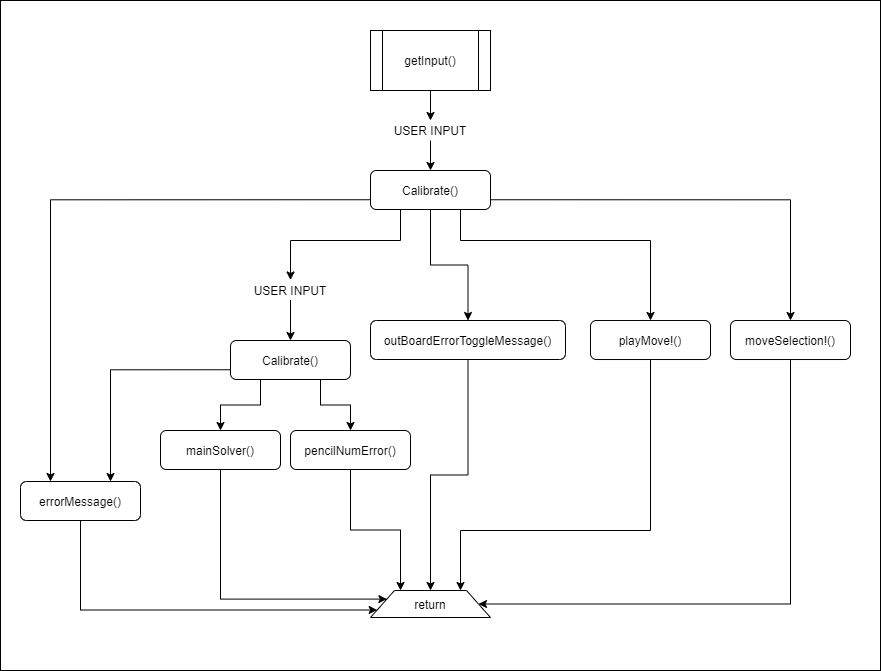

The diagram above was exported from draw.io. Its source (the exported page's mxGraphModel, read from the mxfile embedded in the PNG):
<mxGraphModel dx="2128" dy="537" grid="1" gridSize="10" guides="1" tooltips="1" connect="1" arrows="1" fold="1" page="1" pageScale="1" pageWidth="850" pageHeight="1100" math="0" shadow="0">
  <root>
    <mxCell id="0" />
    <mxCell id="1" parent="0" />
    <mxCell id="nL97BKJYHL-QX-4kVmW3-52" value="" style="rounded=0;whiteSpace=wrap;html=1;" parent="1" vertex="1">
      <mxGeometry x="-140" y="30" width="880" height="670" as="geometry" />
    </mxCell>
    <mxCell id="nL97BKJYHL-QX-4kVmW3-16" style="edgeStyle=orthogonalEdgeStyle;rounded=0;orthogonalLoop=1;jettySize=auto;html=1;exitX=0.5;exitY=1;exitDx=0;exitDy=0;entryX=0.5;entryY=0;entryDx=0;entryDy=0;" parent="1" source="nL97BKJYHL-QX-4kVmW3-6" target="nL97BKJYHL-QX-4kVmW3-13" edge="1">
      <mxGeometry relative="1" as="geometry" />
    </mxCell>
    <mxCell id="nL97BKJYHL-QX-4kVmW3-6" value="getInput()" style="shape=process;whiteSpace=wrap;html=1;backgroundOutline=1;" parent="1" vertex="1">
      <mxGeometry x="230" y="60" width="120" height="60" as="geometry" />
    </mxCell>
    <mxCell id="nL97BKJYHL-QX-4kVmW3-12" value="return" style="shape=trapezoid;perimeter=trapezoidPerimeter;whiteSpace=wrap;html=1;" parent="1" vertex="1">
      <mxGeometry x="230" y="620" width="120" height="27" as="geometry" />
    </mxCell>
    <mxCell id="nL97BKJYHL-QX-4kVmW3-19" style="edgeStyle=orthogonalEdgeStyle;rounded=0;orthogonalLoop=1;jettySize=auto;html=1;exitX=0.5;exitY=1;exitDx=0;exitDy=0;entryX=0.5;entryY=0;entryDx=0;entryDy=0;" parent="1" source="nL97BKJYHL-QX-4kVmW3-13" target="nL97BKJYHL-QX-4kVmW3-18" edge="1">
      <mxGeometry relative="1" as="geometry" />
    </mxCell>
    <mxCell id="nL97BKJYHL-QX-4kVmW3-13" value="USER INPUT" style="text;html=1;strokeColor=none;fillColor=none;align=center;verticalAlign=middle;whiteSpace=wrap;rounded=0;" parent="1" vertex="1">
      <mxGeometry x="250" y="150" width="80" height="20" as="geometry" />
    </mxCell>
    <mxCell id="nL97BKJYHL-QX-4kVmW3-38" style="edgeStyle=orthogonalEdgeStyle;rounded=0;orthogonalLoop=1;jettySize=auto;html=1;exitX=0;exitY=0.75;exitDx=0;exitDy=0;entryX=0.25;entryY=0;entryDx=0;entryDy=0;" parent="1" source="nL97BKJYHL-QX-4kVmW3-18" target="nL97BKJYHL-QX-4kVmW3-20" edge="1">
      <mxGeometry relative="1" as="geometry" />
    </mxCell>
    <mxCell id="nL97BKJYHL-QX-4kVmW3-39" style="edgeStyle=orthogonalEdgeStyle;rounded=0;orthogonalLoop=1;jettySize=auto;html=1;exitX=0.25;exitY=1;exitDx=0;exitDy=0;entryX=0.5;entryY=0;entryDx=0;entryDy=0;" parent="1" source="nL97BKJYHL-QX-4kVmW3-18" target="nL97BKJYHL-QX-4kVmW3-24" edge="1">
      <mxGeometry relative="1" as="geometry">
        <Array as="points">
          <mxPoint x="260" y="270" />
          <mxPoint x="150" y="270" />
        </Array>
      </mxGeometry>
    </mxCell>
    <mxCell id="nL97BKJYHL-QX-4kVmW3-40" style="edgeStyle=orthogonalEdgeStyle;rounded=0;orthogonalLoop=1;jettySize=auto;html=1;exitX=0.5;exitY=1;exitDx=0;exitDy=0;entryX=0.5;entryY=0;entryDx=0;entryDy=0;" parent="1" source="nL97BKJYHL-QX-4kVmW3-18" target="nL97BKJYHL-QX-4kVmW3-23" edge="1">
      <mxGeometry relative="1" as="geometry" />
    </mxCell>
    <mxCell id="nL97BKJYHL-QX-4kVmW3-41" style="edgeStyle=orthogonalEdgeStyle;rounded=0;orthogonalLoop=1;jettySize=auto;html=1;exitX=0.75;exitY=1;exitDx=0;exitDy=0;" parent="1" source="nL97BKJYHL-QX-4kVmW3-18" target="nL97BKJYHL-QX-4kVmW3-21" edge="1">
      <mxGeometry relative="1" as="geometry">
        <Array as="points">
          <mxPoint x="320" y="270" />
          <mxPoint x="510" y="270" />
        </Array>
      </mxGeometry>
    </mxCell>
    <mxCell id="nL97BKJYHL-QX-4kVmW3-43" style="edgeStyle=orthogonalEdgeStyle;rounded=0;orthogonalLoop=1;jettySize=auto;html=1;exitX=1;exitY=0.75;exitDx=0;exitDy=0;entryX=0.5;entryY=0;entryDx=0;entryDy=0;" parent="1" source="nL97BKJYHL-QX-4kVmW3-18" target="nL97BKJYHL-QX-4kVmW3-42" edge="1">
      <mxGeometry relative="1" as="geometry" />
    </mxCell>
    <mxCell id="nL97BKJYHL-QX-4kVmW3-18" value="Calibrate()" style="rounded=1;whiteSpace=wrap;html=1;" parent="1" vertex="1">
      <mxGeometry x="230" y="200" width="120" height="39" as="geometry" />
    </mxCell>
    <mxCell id="nL97BKJYHL-QX-4kVmW3-44" style="edgeStyle=orthogonalEdgeStyle;rounded=0;orthogonalLoop=1;jettySize=auto;html=1;exitX=0.5;exitY=1;exitDx=0;exitDy=0;entryX=0;entryY=0.75;entryDx=0;entryDy=0;" parent="1" source="nL97BKJYHL-QX-4kVmW3-20" target="nL97BKJYHL-QX-4kVmW3-12" edge="1">
      <mxGeometry relative="1" as="geometry">
        <Array as="points">
          <mxPoint x="-60" y="639" />
        </Array>
      </mxGeometry>
    </mxCell>
    <mxCell id="nL97BKJYHL-QX-4kVmW3-20" value="errorMessage()" style="rounded=1;whiteSpace=wrap;html=1;" parent="1" vertex="1">
      <mxGeometry x="-120" y="511" width="120" height="39" as="geometry" />
    </mxCell>
    <mxCell id="nL97BKJYHL-QX-4kVmW3-48" style="edgeStyle=orthogonalEdgeStyle;rounded=0;orthogonalLoop=1;jettySize=auto;html=1;exitX=0.5;exitY=1;exitDx=0;exitDy=0;entryX=0.75;entryY=0;entryDx=0;entryDy=0;" parent="1" source="nL97BKJYHL-QX-4kVmW3-21" target="nL97BKJYHL-QX-4kVmW3-12" edge="1">
      <mxGeometry relative="1" as="geometry">
        <Array as="points">
          <mxPoint x="510" y="560" />
          <mxPoint x="320" y="560" />
        </Array>
      </mxGeometry>
    </mxCell>
    <mxCell id="nL97BKJYHL-QX-4kVmW3-21" value="playMove!()" style="rounded=1;whiteSpace=wrap;html=1;" parent="1" vertex="1">
      <mxGeometry x="450" y="350" width="120" height="39" as="geometry" />
    </mxCell>
    <mxCell id="nL97BKJYHL-QX-4kVmW3-47" style="edgeStyle=orthogonalEdgeStyle;rounded=0;orthogonalLoop=1;jettySize=auto;html=1;exitX=0.5;exitY=1;exitDx=0;exitDy=0;entryX=0.5;entryY=0;entryDx=0;entryDy=0;" parent="1" source="nL97BKJYHL-QX-4kVmW3-23" target="nL97BKJYHL-QX-4kVmW3-12" edge="1">
      <mxGeometry relative="1" as="geometry" />
    </mxCell>
    <mxCell id="nL97BKJYHL-QX-4kVmW3-23" value="outBoardErrorToggleMessage()" style="rounded=1;whiteSpace=wrap;html=1;" parent="1" vertex="1">
      <mxGeometry x="230" y="350" width="195" height="39" as="geometry" />
    </mxCell>
    <mxCell id="nL97BKJYHL-QX-4kVmW3-26" style="edgeStyle=orthogonalEdgeStyle;rounded=0;orthogonalLoop=1;jettySize=auto;html=1;exitX=0.5;exitY=1;exitDx=0;exitDy=0;entryX=0.5;entryY=0;entryDx=0;entryDy=0;" parent="1" source="nL97BKJYHL-QX-4kVmW3-24" target="nL97BKJYHL-QX-4kVmW3-25" edge="1">
      <mxGeometry relative="1" as="geometry" />
    </mxCell>
    <mxCell id="nL97BKJYHL-QX-4kVmW3-24" value="USER INPUT" style="text;html=1;strokeColor=none;fillColor=none;align=center;verticalAlign=middle;whiteSpace=wrap;rounded=0;" parent="1" vertex="1">
      <mxGeometry x="110" y="309.5" width="80" height="20" as="geometry" />
    </mxCell>
    <mxCell id="nL97BKJYHL-QX-4kVmW3-34" style="edgeStyle=orthogonalEdgeStyle;rounded=0;orthogonalLoop=1;jettySize=auto;html=1;exitX=0.75;exitY=1;exitDx=0;exitDy=0;entryX=0.5;entryY=0;entryDx=0;entryDy=0;" parent="1" source="nL97BKJYHL-QX-4kVmW3-25" target="nL97BKJYHL-QX-4kVmW3-30" edge="1">
      <mxGeometry relative="1" as="geometry" />
    </mxCell>
    <mxCell id="nL97BKJYHL-QX-4kVmW3-35" style="edgeStyle=orthogonalEdgeStyle;rounded=0;orthogonalLoop=1;jettySize=auto;html=1;exitX=0.25;exitY=1;exitDx=0;exitDy=0;entryX=0.5;entryY=0;entryDx=0;entryDy=0;" parent="1" source="nL97BKJYHL-QX-4kVmW3-25" target="nL97BKJYHL-QX-4kVmW3-27" edge="1">
      <mxGeometry relative="1" as="geometry" />
    </mxCell>
    <mxCell id="nL97BKJYHL-QX-4kVmW3-37" style="edgeStyle=orthogonalEdgeStyle;rounded=0;orthogonalLoop=1;jettySize=auto;html=1;exitX=0;exitY=0.75;exitDx=0;exitDy=0;entryX=0.75;entryY=0;entryDx=0;entryDy=0;" parent="1" source="nL97BKJYHL-QX-4kVmW3-25" target="nL97BKJYHL-QX-4kVmW3-20" edge="1">
      <mxGeometry relative="1" as="geometry" />
    </mxCell>
    <mxCell id="nL97BKJYHL-QX-4kVmW3-25" value="Calibrate()" style="rounded=1;whiteSpace=wrap;html=1;" parent="1" vertex="1">
      <mxGeometry x="90" y="370" width="120" height="39" as="geometry" />
    </mxCell>
    <mxCell id="nL97BKJYHL-QX-4kVmW3-45" style="edgeStyle=orthogonalEdgeStyle;rounded=0;orthogonalLoop=1;jettySize=auto;html=1;exitX=0.5;exitY=1;exitDx=0;exitDy=0;entryX=0;entryY=0.25;entryDx=0;entryDy=0;" parent="1" source="nL97BKJYHL-QX-4kVmW3-27" target="nL97BKJYHL-QX-4kVmW3-12" edge="1">
      <mxGeometry relative="1" as="geometry">
        <Array as="points">
          <mxPoint x="80" y="629" />
        </Array>
      </mxGeometry>
    </mxCell>
    <mxCell id="nL97BKJYHL-QX-4kVmW3-27" value="mainSolver()" style="rounded=1;whiteSpace=wrap;html=1;" parent="1" vertex="1">
      <mxGeometry x="20" y="460" width="120" height="39" as="geometry" />
    </mxCell>
    <mxCell id="nL97BKJYHL-QX-4kVmW3-46" style="edgeStyle=orthogonalEdgeStyle;rounded=0;orthogonalLoop=1;jettySize=auto;html=1;exitX=0.5;exitY=1;exitDx=0;exitDy=0;entryX=0.25;entryY=0;entryDx=0;entryDy=0;" parent="1" source="nL97BKJYHL-QX-4kVmW3-30" target="nL97BKJYHL-QX-4kVmW3-12" edge="1">
      <mxGeometry relative="1" as="geometry" />
    </mxCell>
    <mxCell id="nL97BKJYHL-QX-4kVmW3-30" value="pencilNumError()" style="rounded=1;whiteSpace=wrap;html=1;" parent="1" vertex="1">
      <mxGeometry x="150" y="460" width="120" height="39" as="geometry" />
    </mxCell>
    <mxCell id="nL97BKJYHL-QX-4kVmW3-49" style="edgeStyle=orthogonalEdgeStyle;rounded=0;orthogonalLoop=1;jettySize=auto;html=1;exitX=0.5;exitY=1;exitDx=0;exitDy=0;entryX=1;entryY=0.5;entryDx=0;entryDy=0;" parent="1" source="nL97BKJYHL-QX-4kVmW3-42" target="nL97BKJYHL-QX-4kVmW3-12" edge="1">
      <mxGeometry relative="1" as="geometry">
        <Array as="points">
          <mxPoint x="650" y="634" />
        </Array>
      </mxGeometry>
    </mxCell>
    <mxCell id="nL97BKJYHL-QX-4kVmW3-42" value="moveSelection!()" style="rounded=1;whiteSpace=wrap;html=1;" parent="1" vertex="1">
      <mxGeometry x="590" y="350" width="120" height="39" as="geometry" />
    </mxCell>
  </root>
</mxGraphModel>